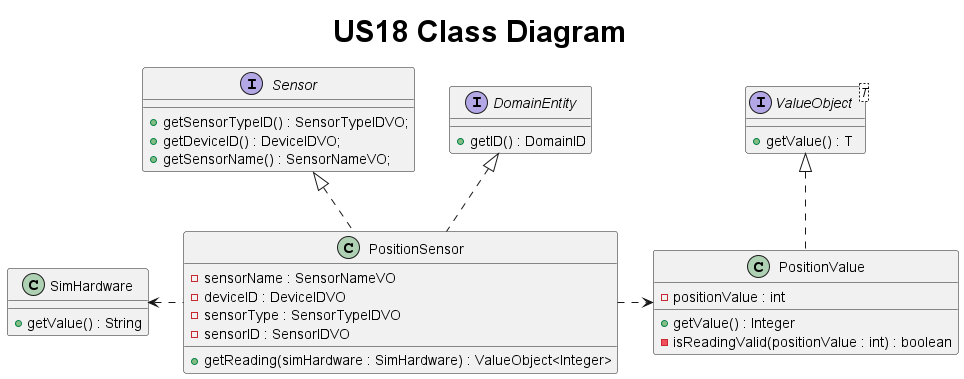

The diagram above was rendered by PlantUML. Its source (embedded in the PNG):
@startuml
title <size: 30> US18 Class Diagram

interface Sensor {
    + getSensorTypeID() : SensorTypeIDVO;
    + getDeviceID() : DeviceIDVO;
    + getSensorName() : SensorNameVO;
}

interface DomainEntity {
    + getID() : DomainID
}

interface ValueObject<T> {
    + getValue() : T
}


class PositionSensor{
    - sensorName : SensorNameVO
    - deviceID : DeviceIDVO
    - sensorType : SensorTypeIDVO
    - sensorID : SensorIDVO

    + getReading(simHardware : SimHardware) : ValueObject<Integer>
}

class PositionValue{
    - positionValue : int

    + getValue() : Integer
    - isReadingValid(positionValue : int) : boolean
}

class SimHardware{
    + getValue() : String
}

ValueObject <|.. PositionValue
Sensor <|.. PositionSensor
DomainEntity <|.. PositionSensor
PositionSensor .right.> PositionValue
PositionSensor .left.> SimHardware

@enduml